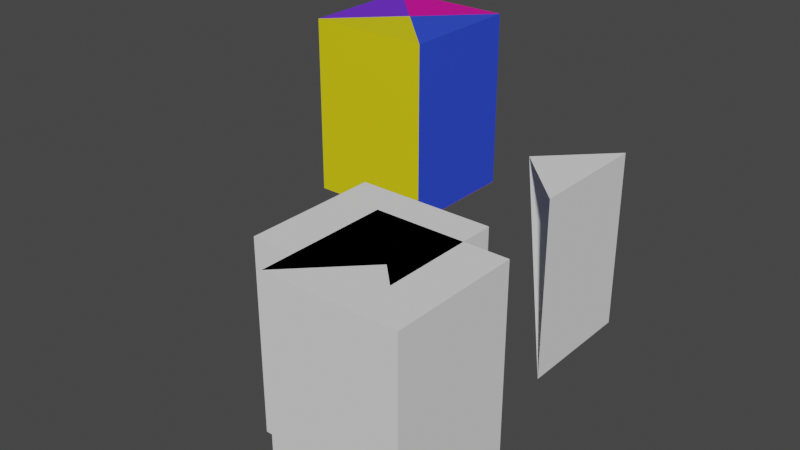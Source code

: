 # Source: pyradmiFinal2.blend  (saved by Blender 3.6.11; exported with 4.5.12 LTS)
import bpy
from mathutils import Matrix  # noqa: F401  (used for matrix-valued properties, if any)

bpy.ops.wm.read_factory_settings(use_empty=True)
scene = bpy.context.scene
scene.name = 'Scene'

# ---- collections
col_collection = bpy.data.collections.new('Collection'); scene.collection.children.link(col_collection)
col_nicepyramide = bpy.data.collections.new('NIcePYRamide'); scene.collection.children.link(col_nicepyramide)

# ---- materials (node trees are filled in below, after node groups)
mat_material_005 = bpy.data.materials.new('Material.005')
mat_material_005.use_transparent_shadow = False
mat_material_004 = bpy.data.materials.new('Material.004')
mat_material_004.use_transparent_shadow = False
mat_material_003 = bpy.data.materials.new('Material.003')
mat_material_003.use_transparent_shadow = False
mat_material_002 = bpy.data.materials.new('Material.002')
mat_material_002.use_transparent_shadow = False
mat_material_001 = bpy.data.materials.new('Material.001')
mat_material_001.use_transparent_shadow = False

# ---- material node trees
mat_material_005.use_nodes = True; mat_material_005.node_tree.nodes.clear()
_N = mat_material_005.node_tree.nodes; _L = mat_material_005.node_tree.links
n0 = _N.new('ShaderNodeBsdfPrincipled'); n0.name = 'Principled BSDF'; n0.location = (10, 300)
n0.distribution = 'GGX'
n0.subsurface_method = 'RANDOM_WALK_SKIN'
n0.inputs[0].default_value = (0.8, 0.0, 0.345, 1.0)
n0.inputs[3].default_value = 1.45
n0.inputs[27].default_value = (0.0, 0.0, 0.0, 1.0)
n0.inputs[28].default_value = 1.0
n1 = _N.new('ShaderNodeOutputMaterial'); n1.name = 'Material Output'; n1.location = (300, 300)
_L.new(n0.outputs[0], n1.inputs[0])
n1.is_active_output = True
mat_material_004.use_nodes = True; mat_material_004.node_tree.nodes.clear()
_N = mat_material_004.node_tree.nodes; _L = mat_material_004.node_tree.links
n0 = _N.new('ShaderNodeBsdfPrincipled'); n0.name = 'Principled BSDF'; n0.location = (10, 300)
n0.distribution = 'GGX'
n0.subsurface_method = 'RANDOM_WALK_SKIN'
n0.inputs[0].default_value = (0.1638, 0.02865, 0.8, 1.0)
n0.inputs[3].default_value = 1.45
n0.inputs[27].default_value = (0.0, 0.0, 0.0, 1.0)
n0.inputs[28].default_value = 1.0
n1 = _N.new('ShaderNodeOutputMaterial'); n1.name = 'Material Output'; n1.location = (300, 300)
_L.new(n0.outputs[0], n1.inputs[0])
n1.is_active_output = True
mat_material_003.use_nodes = True; mat_material_003.node_tree.nodes.clear()
_N = mat_material_003.node_tree.nodes; _L = mat_material_003.node_tree.links
n0 = _N.new('ShaderNodeBsdfPrincipled'); n0.name = 'Principled BSDF'; n0.location = (10, 300)
n0.distribution = 'GGX'
n0.subsurface_method = 'RANDOM_WALK_SKIN'
n0.inputs[0].default_value = (0.8, 0.6943, 0.005074, 1.0)
n0.inputs[3].default_value = 1.45
n0.inputs[27].default_value = (0.0, 0.0, 0.0, 1.0)
n0.inputs[28].default_value = 1.0
n1 = _N.new('ShaderNodeOutputMaterial'); n1.name = 'Material Output'; n1.location = (300, 300)
_L.new(n0.outputs[0], n1.inputs[0])
n1.is_active_output = True
mat_material_002.use_nodes = True; mat_material_002.node_tree.nodes.clear()
_N = mat_material_002.node_tree.nodes; _L = mat_material_002.node_tree.links
n0 = _N.new('ShaderNodeBsdfPrincipled'); n0.name = 'Principled BSDF'; n0.location = (10, 300)
n0.distribution = 'GGX'
n0.subsurface_method = 'RANDOM_WALK_SKIN'
n0.inputs[0].default_value = (0.02871, 0.07333, 0.8, 1.0)
n0.inputs[3].default_value = 1.45
n0.inputs[27].default_value = (0.0, 0.0, 0.0, 1.0)
n0.inputs[28].default_value = 1.0
n1 = _N.new('ShaderNodeOutputMaterial'); n1.name = 'Material Output'; n1.location = (300, 300)
_L.new(n0.outputs[0], n1.inputs[0])
n1.is_active_output = True
mat_material_001.use_nodes = True; mat_material_001.node_tree.nodes.clear()
_N = mat_material_001.node_tree.nodes; _L = mat_material_001.node_tree.links
n0 = _N.new('ShaderNodeBsdfPrincipled'); n0.name = 'Principled BSDF'; n0.location = (10, 300)
n0.distribution = 'GGX'
n0.subsurface_method = 'RANDOM_WALK_SKIN'
n0.inputs[0].default_value = (0.8, 0.08516, 0.1715, 1.0)
n0.inputs[3].default_value = 1.45
n0.inputs[27].default_value = (0.0, 0.0, 0.0, 1.0)
n0.inputs[28].default_value = 1.0
n1 = _N.new('ShaderNodeOutputMaterial'); n1.name = 'Material Output'; n1.location = (300, 300)
_L.new(n0.outputs[0], n1.inputs[0])
n1.is_active_output = True

# ---- world
world_world = bpy.data.worlds.new('World'); scene.world = world_world
world_world.use_nodes = True; world_world.node_tree.nodes.clear()
_N = world_world.node_tree.nodes; _L = world_world.node_tree.links
n0 = _N.new('ShaderNodeOutputWorld'); n0.name = 'World Output'; n0.location = (300, 300)
n1 = _N.new('ShaderNodeBackground'); n1.name = 'Background'; n1.location = (10, 300)
n1.inputs[0].default_value = (0.05088, 0.05088, 0.05088, 1.0)
_L.new(n1.outputs[0], n0.inputs[0])
n0.is_active_output = True
world_world.color = (0.05088, 0.05088, 0.05088)
world_world.use_sun_shadow = False
world_world.sun_shadow_jitter_overblur = 0.0

# ---- meshes
me_cube_012 = bpy.data.meshes.new('Cube.012')
me_cube_012.from_pydata([(-1.0, -1.0, -1.0), (-1.0, -1.0, 1.0), (1.0, -1.0, -1.0), (1.0, -1.0, 1.0), (-1.0, -1.0, -1.0), (0.0, -5.96e-08, 1.0), (1.0, -1.0, -1.0), (-1.0, -1.0, 1.0), (0.0, -5.96e-08, 1.0), (1.0, -1.0, 1.0), (-1.863e-08, -3.725e-08, 1.0)], [], [(2, 3, 1, 0), (5, 6, 4), (7, 10, 8, 9)])
_uv = me_cube_012.uv_layers.new(name='UVMap')
_uv.uv.foreach_set('vector', [0.375, 0.75, 0.625, 0.75, 0.625, 1.0, 0.375, 1.0, 0.625, 1.0, 0.375, 0.75, 0.375, 1.0, 0.0, 0.0, 0.0, 0.0, 0.0, 0.0, 0.0, 0.0])
me_cube_012.materials.append(mat_material_005)
me_cube_012.update()
me_cube_013 = bpy.data.meshes.new('Cube.013')
me_cube_013.from_pydata([(-1.0, -1.0, -1.0), (-1.0, -1.0, 1.0), (1.0, -1.0, -1.0), (1.0, -1.0, 1.0), (-1.0, -1.0, -1.0), (0.0, -5.96e-08, 1.0), (1.0, -1.0, -1.0), (-1.0, -1.0, 1.0), (0.0, -5.96e-08, 1.0), (1.0, -1.0, 1.0), (-1.863e-08, -3.725e-08, 1.0)], [], [(2, 3, 1, 0), (5, 6, 4), (7, 10, 8, 9)])
_uv = me_cube_013.uv_layers.new(name='UVMap')
_uv.uv.foreach_set('vector', [0.375, 0.75, 0.625, 0.75, 0.625, 1.0, 0.375, 1.0, 0.625, 1.0, 0.375, 0.75, 0.375, 1.0, 0.0, 0.0, 0.0, 0.0, 0.0, 0.0, 0.0, 0.0])
me_cube_013.materials.append(mat_material_004)
me_cube_013.update()
me_cube_014 = bpy.data.meshes.new('Cube.014')
me_cube_014.from_pydata([(-1.0, -1.0, -1.0), (-1.0, -1.0, 1.0), (1.0, -1.0, -1.0), (1.0, -1.0, 1.0), (-1.0, -1.0, -1.0), (0.0, -5.96e-08, 1.0), (1.0, -1.0, -1.0), (-1.0, -1.0, 1.0), (0.0, -5.96e-08, 1.0), (1.0, -1.0, 1.0), (-1.863e-08, -3.725e-08, 1.0)], [], [(2, 3, 1, 0), (5, 6, 4), (7, 10, 8, 9)])
_uv = me_cube_014.uv_layers.new(name='UVMap')
_uv.uv.foreach_set('vector', [0.375, 0.75, 0.625, 0.75, 0.625, 1.0, 0.375, 1.0, 0.625, 1.0, 0.375, 0.75, 0.375, 1.0, 0.0, 0.0, 0.0, 0.0, 0.0, 0.0, 0.0, 0.0])
me_cube_014.materials.append(mat_material_003)
me_cube_014.update()
me_cube_015 = bpy.data.meshes.new('Cube.015')
me_cube_015.from_pydata([(-1.0, -1.0, -1.0), (-1.0, -1.0, 1.0), (1.0, -1.0, -1.0), (1.0, -1.0, 1.0), (-1.0, -1.0, -1.0), (0.0, -5.96e-08, 1.0), (1.0, -1.0, -1.0), (-1.0, -1.0, 1.0), (0.0, -5.96e-08, 1.0), (1.0, -1.0, 1.0), (-1.863e-08, -3.725e-08, 1.0)], [], [(2, 3, 1, 0), (5, 6, 4), (7, 10, 8, 9)])
_uv = me_cube_015.uv_layers.new(name='UVMap')
_uv.uv.foreach_set('vector', [0.375, 0.75, 0.625, 0.75, 0.625, 1.0, 0.375, 1.0, 0.625, 1.0, 0.375, 0.75, 0.375, 1.0, 0.0, 0.0, 0.0, 0.0, 0.0, 0.0, 0.0, 0.0])
me_cube_015.materials.append(mat_material_002)
me_cube_015.update()
me_cube_002 = bpy.data.meshes.new('Cube.002')
me_cube_002.from_pydata([(-1.0, -1.0, -1.0), (0.0, 0.0, 1.0), (-1.0, 1.0, -1.0), (1.0, -1.0, -1.0), (1.0, 1.0, -1.0)], [], [(0, 1, 2), (2, 1, 4), (4, 1, 3), (3, 1, 0), (2, 4, 3, 0)])
_uv = me_cube_002.uv_layers.new(name='UVMap')
_uv.uv.foreach_set('vector', [0.375, 0.0, 0.625, 0.25, 0.375, 0.25, 0.375, 0.25, 0.625, 0.5, 0.375, 0.5, 0.375, 0.5, 0.625, 0.75, 0.375, 0.75, 0.375, 0.75, 0.625, 1.0, 0.375, 1.0, 0.125, 0.5, 0.375, 0.5, 0.375, 0.75, 0.125, 0.75])
me_cube_002.materials.append(mat_material_001)
me_cube_002.update()
me_cube_003 = bpy.data.meshes.new('Cube.003')
me_cube_003.from_pydata([(-1.0, -1.0, -1.0), (-1.0, -1.0, 1.0), (0.0, 0.0, 1.0), (-1.0, 1.0, -1.0), (-1.0, 1.0, 1.0), (1.0, -1.0, -1.0), (1.0, -1.0, 1.0), (1.0, 1.0, -1.0), (1.0, 1.0, 1.0)], [], [(0, 1, 4, 3), (3, 4, 8, 7), (7, 8, 6, 5), (5, 6, 1, 0), (2, 8, 4, 1, 6), (6, 8, 2), (2, 0, 3), (2, 3, 7), (2, 7, 5), (2, 5, 0)])
_uv = me_cube_003.uv_layers.new(name='UVMap')
_uv.uv.foreach_set('vector', [0.375, 0.0, 0.625, 0.0, 0.625, 0.25, 0.375, 0.25, 0.375, 0.25, 0.625, 0.25, 0.625, 0.5, 0.375, 0.5, 0.375, 0.5, 0.625, 0.5, 0.625, 0.75, 0.375, 0.75, 0.375, 0.75, 0.625, 0.75, 0.625, 1.0, 0.375, 1.0, 0.75, 0.625, 0.625, 0.5, 0.875, 0.5, 0.875, 0.75, 0.625, 0.75, 0.625, 0.75, 0.625, 0.5, 0.75, 0.625, 0.625, 0.25, 0.375, 0.0, 0.375, 0.25, 0.625, 0.5, 0.375, 0.25, 0.375, 0.5, 0.625, 0.75, 0.375, 0.5, 0.375, 0.75, 0.625, 1.0, 0.375, 0.75, 0.375, 1.0])
me_cube_003.update()
me_cube_004 = bpy.data.meshes.new('Cube.004')
me_cube_004.from_pydata([(-1.0, -1.0, -1.0), (-1.0, -1.0, 1.0), (0.0, 5.96e-08, 1.0), (-1.0, 1.0, -1.0), (-1.0, 1.0, 1.0), (1.0, -1.0, -1.0), (1.0, -1.0, 1.0), (1.0, 1.0, -1.0), (1.0, 1.0, 1.0), (-1.863e-08, 8.196e-08, 1.0), (1.0, 1.0, -1.0), (1.0, -1.0, -1.0)], [], [(0, 1, 4, 3), (3, 4, 8, 7), (7, 8, 6, 5), (2, 8, 4, 1, 6), (6, 8, 2), (2, 0, 3), (2, 3, 7), (2, 7, 9), (9, 7, 10), (10, 7, 5, 11), (11, 5, 2, 9), (11, 9, 10), (1, 4, 9)])
_uv = me_cube_004.uv_layers.new(name='UVMap')
_uv.uv.foreach_set('vector', [0.375, 0.0, 0.625, 0.0, 0.625, 0.25, 0.375, 0.25, 0.375, 0.25, 0.625, 0.25, 0.625, 0.5, 0.375, 0.5, 0.375, 0.5, 0.625, 0.5, 0.625, 0.75, 0.375, 0.75, 0.75, 0.625, 0.625, 0.5, 0.875, 0.5, 0.875, 0.75, 0.625, 0.75, 0.625, 0.75, 0.625, 0.5, 0.75, 0.625, 0.625, 0.25, 0.375, 0.0, 0.375, 0.25, 0.625, 0.5, 0.375, 0.25, 0.375, 0.5, 0.625, 0.75, 0.375, 0.5, 0.6007, 0.732, 0.6007, 0.732, 0.375, 0.5, 0.4101, 0.5905, 0.4101, 0.5905, 0.375, 0.5, 0.375, 0.75, 0.4365, 0.7154, 0.4365, 0.7154, 0.375, 0.75, 0.625, 0.75, 0.6007, 0.732, 0.4365, 0.7154, 0.6007, 0.732, 0.4101, 0.5905, 0.625, 0.0, 0.625, 0.25, 0.0, 0.0])
me_cube_004.update()
me_cmt_line_001 = bpy.data.meshes.new('CMT_Line.001')
me_cmt_line_001.from_pydata([], [], [])
me_cmt_line_001.update()
me_cmt_line_002 = bpy.data.meshes.new('CMT_Line.002')
me_cmt_line_002.from_pydata([], [], [])
me_cmt_line_002.update()
me_cmt_line_003 = bpy.data.meshes.new('CMT_Line.003')
me_cmt_line_003.from_pydata([], [], [])
me_cmt_line_003.update()
me_cube_007 = bpy.data.meshes.new('Cube.007')
me_cube_007.from_pydata([(-1.0, -1.0, -2.0), (-5.96e-08, 0.0, 5.96e-08), (1.0, -1.0, -2.0), (-1.0, -1.0, 5.96e-08), (-5.96e-08, 0.0, 5.96e-08), (1.0, -1.0, 5.96e-08), (-7.823e-08, 2.235e-08, 5.96e-08)], [], [(1, 2, 0), (3, 6, 4, 5), (3, 0, 6), (2, 5, 3, 0), (2, 1, 5)])
_uv = me_cube_007.uv_layers.new(name='UVMap')
_uv.uv.foreach_set('vector', [0.625, 1.0, 0.375, 0.75, 0.375, 1.0, 0.0, 0.0, 0.0, 0.0, 0.0, 0.0, 0.0, 0.0, 0.0, 0.0, 0.0, 0.0, 0.0, 0.0, 0.375, 0.75, 0.0, 0.0, 0.0, 0.0, 0.0, 0.0, 0.375, 0.75, 0.625, 1.0, 0.0, 0.0])
me_cube_007.update()
me_cube_010 = bpy.data.meshes.new('Cube.010')
me_cube_010.from_pydata([(-1.0, -1.0, -1.0), (-1.0, -1.0, 1.0), (1.0, -1.0, -1.0), (1.0, -1.0, 1.0), (-1.0, -1.0, -1.0), (0.0, -5.96e-08, 1.0), (1.0, -1.0, -1.0), (-1.0, -1.0, 1.0), (0.0, -5.96e-08, 1.0), (1.0, -1.0, 1.0), (-1.863e-08, -3.725e-08, 1.0)], [], [(2, 3, 1, 0), (5, 6, 4), (7, 10, 8, 9)])
_uv = me_cube_010.uv_layers.new(name='UVMap')
_uv.uv.foreach_set('vector', [0.375, 0.75, 0.625, 0.75, 0.625, 1.0, 0.375, 1.0, 0.625, 1.0, 0.375, 0.75, 0.375, 1.0, 0.0, 0.0, 0.0, 0.0, 0.0, 0.0, 0.0, 0.0])
me_cube_010.update()

# ---- objects
ob_cube_006 = bpy.data.objects.new('Cube.006', me_cube_012)
ob_cube_007 = bpy.data.objects.new('Cube.007', me_cube_013)
ob_cube_008 = bpy.data.objects.new('Cube.008', me_cube_014)
ob_cube_009 = bpy.data.objects.new('Cube.009', me_cube_015)
ob_pyramide = bpy.data.objects.new('Pyramide', me_cube_002)
ob_cube_001 = bpy.data.objects.new('Cube.001', me_cube_003)
ob_cube_002 = bpy.data.objects.new('Cube.002', me_cube_004)
ob_cmt_line = bpy.data.objects.new('CMT_Line', me_cmt_line_001)
ob_cmt_line_001 = bpy.data.objects.new('CMT_Line.001', me_cmt_line_002)
ob_cmt_line_002 = bpy.data.objects.new('CMT_Line.002', me_cmt_line_003)
ob_cube_003 = bpy.data.objects.new('Cube.003', me_cube_007)
ob_cube_004 = bpy.data.objects.new('Cube.004', me_cube_010)

# ---- transforms, parenting, visibility, modifiers, constraints
ob_cube_006.location = (-15.09, 22.16, 11.12)
ob_cube_006.rotation_euler = (0.0, -0.0, 3.142)
ob_cube_006.scale = (5.36, 5.36, 7.731)
_m = ob_cube_006.modifiers.new('Explode', 'EXPLODE')
_m.use_edge_cut = True
_m.show_unborn = False
_m.show_dead = False
ob_cube_007.location = (-15.09, 22.16, 11.12)
ob_cube_007.rotation_euler = (0.0, -0.0, 4.712)
ob_cube_007.scale = (5.36, 5.36, 7.731)
_m = ob_cube_007.modifiers.new('Explode', 'EXPLODE')
_m.use_edge_cut = True
_m.show_unborn = False
_m.show_dead = False
ob_cube_008.location = (-15.09, 22.16, 11.12)
ob_cube_008.rotation_euler = (0.0, -0.0, 6.283)
ob_cube_008.scale = (5.36, 5.36, 7.731)
_m = ob_cube_008.modifiers.new('Explode', 'EXPLODE')
_m.use_edge_cut = True
_m.show_unborn = False
_m.show_dead = False
ob_cube_009.location = (-15.09, 22.16, 11.12)
ob_cube_009.rotation_euler = (0.0, -0.0, 7.854)
ob_cube_009.scale = (5.36, 5.36, 7.731)
_m = ob_cube_009.modifiers.new('Explode', 'EXPLODE')
_m.use_edge_cut = True
_m.show_unborn = False
_m.show_dead = False
ob_pyramide.location = (-15.09, 22.16, 11.11)
ob_pyramide.scale = (5.36, 5.36, 7.731)
ob_cube_001.location = (0.0, 0.0, 4.806)
ob_cube_001.scale = (5.36, 5.36, 7.731)
ob_cube_002.location = (3.54, -2.742, 4.806)
ob_cube_002.scale = (5.36, 5.36, 7.731)
_m = ob_cube_002.modifiers.new('Explode', 'EXPLODE')
_m.use_edge_cut = True
_m.show_unborn = False
_m.show_dead = False
ob_cmt_line.location = (0.0, 0.0, 0.0)
ob_cmt_line_001.location = (0.0, 0.0, 0.0)
ob_cmt_line_002.location = (0.0, 0.0, 0.0)
ob_cube_003.location = (3.54, -2.742, 12.54)
ob_cube_003.scale = (5.36, 5.36, 7.731)
_m = ob_cube_003.modifiers.new('Explode', 'EXPLODE')
_m.use_edge_cut = True
_m.show_unborn = False
_m.show_dead = False
ob_cube_004.location = (-0.6824, 19.16, 3.45)
ob_cube_004.rotation_euler = (0.0, -0.0, 1.571)
ob_cube_004.scale = (5.36, 5.36, 7.731)
_m = ob_cube_004.modifiers.new('Explode', 'EXPLODE')
_m.use_edge_cut = True
_m.show_unborn = False
_m.show_dead = False

# ---- collection membership
scene.collection.objects.link(ob_cube_006)
scene.collection.objects.link(ob_cube_007)
scene.collection.objects.link(ob_cube_008)
scene.collection.objects.link(ob_cube_009)
scene.collection.objects.link(ob_pyramide)
col_collection.objects.link(ob_cube_001)
col_collection.objects.link(ob_cube_002)
col_collection.objects.link(ob_cmt_line)
col_collection.objects.link(ob_cmt_line_001)
col_collection.objects.link(ob_cmt_line_002)
col_collection.objects.link(ob_cube_003)
col_collection.objects.link(ob_cube_004)

# ---- scene / render settings (as saved in the file)
scene.frame_start = 1; scene.frame_end = 250; scene.frame_set(1)
scene.render.engine = 'BLENDER_EEVEE_NEXT'
scene.cycles.sampling_pattern = 'TABULATED_SOBOL'
scene.view_settings.view_transform = 'Filmic'
bpy.context.view_layer.update()

# ---- added for rendering (the .blend has no active camera and no usable light): camera, sun
cam_auto = bpy.data.cameras.new('AutoCamera')
cam_auto.lens = 50.0
cam_auto.sensor_width = 36.0
cam_auto.clip_end = 1000.0
ob_auto_camera = bpy.data.objects.new('AutoCamera', cam_auto)
scene.collection.objects.link(ob_auto_camera)
ob_auto_camera.location = (41.9954, -47.6127, 45.5024)
ob_auto_camera.rotation_euler = (1.09748, -7.21219e-08, 0.694738)
scene.camera = ob_auto_camera
light_auto_sun = bpy.data.lights.new('AutoSun', 'SUN')
light_auto_sun.energy = 3.0
light_auto_sun.angle = 0.0523599
ob_auto_sun = bpy.data.objects.new('AutoSun', light_auto_sun)
scene.collection.objects.link(ob_auto_sun)
ob_auto_sun.rotation_euler = (0.872665, 0.174533, 0.523599)
bpy.context.view_layer.update()
